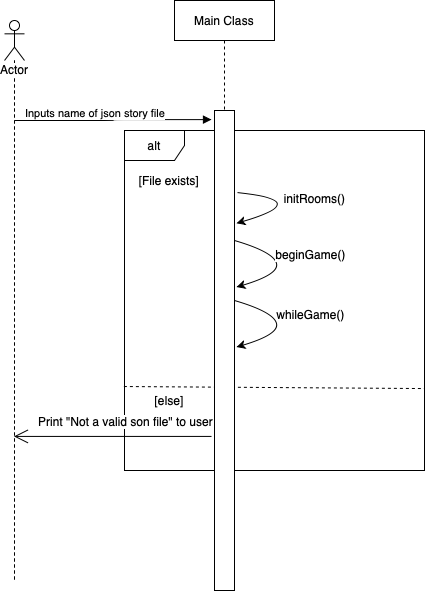

The diagram above was exported from draw.io. Its source (the exported page's mxGraphModel, read from the mxfile embedded in the PNG):
<mxGraphModel dx="830" dy="724" grid="1" gridSize="10" guides="1" tooltips="1" connect="1" arrows="1" fold="1" page="1" pageScale="1" pageWidth="850" pageHeight="1100" math="0" shadow="0">
  <root>
    <mxCell id="0" />
    <mxCell id="1" parent="0" />
    <mxCell id="5uEBKtzQqUIui9vAsXZk-2" value="Actor" style="shape=umlLifeline;participant=umlActor;perimeter=lifelinePerimeter;whiteSpace=wrap;html=1;container=1;collapsible=0;recursiveResize=0;verticalAlign=top;spacingTop=36;labelBackgroundColor=#ffffff;outlineConnect=0;size=40;" parent="1" vertex="1">
      <mxGeometry x="120" y="140" width="20" height="560" as="geometry" />
    </mxCell>
    <mxCell id="5uEBKtzQqUIui9vAsXZk-3" value="Inputs name of json story file" style="endArrow=block;endFill=1;html=1;edgeStyle=orthogonalEdgeStyle;align=left;verticalAlign=top;entryX=-0.15;entryY=0.019;entryDx=0;entryDy=0;entryPerimeter=0;" parent="1" target="5uEBKtzQqUIui9vAsXZk-5" edge="1">
      <mxGeometry x="0.0005" y="92" relative="1" as="geometry">
        <mxPoint x="130" y="240" as="sourcePoint" />
        <mxPoint x="290" y="240" as="targetPoint" />
        <mxPoint x="-90" y="72" as="offset" />
      </mxGeometry>
    </mxCell>
    <mxCell id="5uEBKtzQqUIui9vAsXZk-6" value="Main Class" style="shape=umlLifeline;perimeter=lifelinePerimeter;whiteSpace=wrap;html=1;container=1;collapsible=0;recursiveResize=0;outlineConnect=0;" parent="1" vertex="1">
      <mxGeometry x="290" y="120" width="100" height="110" as="geometry" />
    </mxCell>
    <mxCell id="1qUCeO0t4G-kcgjN0Hp2-3" value="alt" style="shape=umlFrame;whiteSpace=wrap;html=1;" parent="1" vertex="1">
      <mxGeometry x="240" y="250" width="300" height="340" as="geometry" />
    </mxCell>
    <mxCell id="1qUCeO0t4G-kcgjN0Hp2-4" value="[File exists]" style="text;html=1;strokeColor=none;fillColor=none;align=center;verticalAlign=middle;whiteSpace=wrap;rounded=0;" parent="1" vertex="1">
      <mxGeometry x="250" y="290" width="70" height="20" as="geometry" />
    </mxCell>
    <mxCell id="1qUCeO0t4G-kcgjN0Hp2-5" value="" style="curved=1;endArrow=classic;html=1;exitX=1.15;exitY=0.171;exitDx=0;exitDy=0;exitPerimeter=0;entryX=1.1;entryY=0.235;entryDx=0;entryDy=0;entryPerimeter=0;" parent="1" source="5uEBKtzQqUIui9vAsXZk-5" target="5uEBKtzQqUIui9vAsXZk-5" edge="1">
      <mxGeometry width="50" height="50" relative="1" as="geometry">
        <mxPoint x="430" y="410" as="sourcePoint" />
        <mxPoint x="380" y="460" as="targetPoint" />
        <Array as="points">
          <mxPoint x="430" y="320" />
        </Array>
      </mxGeometry>
    </mxCell>
    <mxCell id="1qUCeO0t4G-kcgjN0Hp2-6" value="initRooms()" style="text;html=1;align=center;verticalAlign=middle;resizable=0;points=[];labelBackgroundColor=#ffffff;" parent="1qUCeO0t4G-kcgjN0Hp2-5" vertex="1" connectable="0">
      <mxGeometry x="-0.4708" y="-10" relative="1" as="geometry">
        <mxPoint x="35.67" y="-8.35" as="offset" />
      </mxGeometry>
    </mxCell>
    <mxCell id="1qUCeO0t4G-kcgjN0Hp2-7" value="" style="curved=1;endArrow=classic;html=1;exitX=1;exitY=0.138;exitDx=0;exitDy=0;exitPerimeter=0;entryX=1.1;entryY=0.235;entryDx=0;entryDy=0;entryPerimeter=0;" parent="1" edge="1">
      <mxGeometry width="50" height="50" relative="1" as="geometry">
        <mxPoint x="350" y="360" as="sourcePoint" />
        <mxPoint x="352" y="406.55999999999995" as="targetPoint" />
        <Array as="points">
          <mxPoint x="430" y="383.76" />
        </Array>
      </mxGeometry>
    </mxCell>
    <mxCell id="1qUCeO0t4G-kcgjN0Hp2-8" value="beginGame()" style="text;html=1;align=center;verticalAlign=middle;resizable=0;points=[];labelBackgroundColor=#ffffff;" parent="1qUCeO0t4G-kcgjN0Hp2-7" vertex="1" connectable="0">
      <mxGeometry x="-0.4708" y="-10" relative="1" as="geometry">
        <mxPoint x="35.67" y="-8.35" as="offset" />
      </mxGeometry>
    </mxCell>
    <mxCell id="1qUCeO0t4G-kcgjN0Hp2-9" value="" style="curved=1;endArrow=classic;html=1;exitX=1;exitY=0.138;exitDx=0;exitDy=0;exitPerimeter=0;entryX=1.1;entryY=0.235;entryDx=0;entryDy=0;entryPerimeter=0;" parent="1" edge="1">
      <mxGeometry width="50" height="50" relative="1" as="geometry">
        <mxPoint x="350" y="420" as="sourcePoint" />
        <mxPoint x="352" y="466.55999999999995" as="targetPoint" />
        <Array as="points">
          <mxPoint x="430" y="443.76" />
        </Array>
      </mxGeometry>
    </mxCell>
    <mxCell id="1qUCeO0t4G-kcgjN0Hp2-10" value="whileGame()" style="text;html=1;align=center;verticalAlign=middle;resizable=0;points=[];labelBackgroundColor=#ffffff;" parent="1qUCeO0t4G-kcgjN0Hp2-9" vertex="1" connectable="0">
      <mxGeometry x="-0.4708" y="-10" relative="1" as="geometry">
        <mxPoint x="35.67" y="-8.35" as="offset" />
      </mxGeometry>
    </mxCell>
    <mxCell id="1qUCeO0t4G-kcgjN0Hp2-11" value="" style="endArrow=none;dashed=1;html=1;entryX=1;entryY=0.759;entryDx=0;entryDy=0;entryPerimeter=0;exitX=-0.002;exitY=0.753;exitDx=0;exitDy=0;exitPerimeter=0;" parent="1" source="1qUCeO0t4G-kcgjN0Hp2-3" target="1qUCeO0t4G-kcgjN0Hp2-3" edge="1">
      <mxGeometry width="50" height="50" relative="1" as="geometry">
        <mxPoint x="380" y="460" as="sourcePoint" />
        <mxPoint x="430" y="410" as="targetPoint" />
      </mxGeometry>
    </mxCell>
    <mxCell id="1qUCeO0t4G-kcgjN0Hp2-12" value="[else]" style="text;html=1;strokeColor=none;fillColor=none;align=center;verticalAlign=middle;whiteSpace=wrap;rounded=0;" parent="1" vertex="1">
      <mxGeometry x="240" y="510" width="90" height="20" as="geometry" />
    </mxCell>
    <mxCell id="1qUCeO0t4G-kcgjN0Hp2-13" value="" style="endArrow=open;endFill=1;endSize=12;html=1;exitX=-0.15;exitY=0.679;exitDx=0;exitDy=0;exitPerimeter=0;" parent="1" source="5uEBKtzQqUIui9vAsXZk-5" target="5uEBKtzQqUIui9vAsXZk-2" edge="1">
      <mxGeometry width="160" relative="1" as="geometry">
        <mxPoint x="480" y="440" as="sourcePoint" />
        <mxPoint x="320" y="440" as="targetPoint" />
      </mxGeometry>
    </mxCell>
    <mxCell id="1qUCeO0t4G-kcgjN0Hp2-14" value="Print &quot;Not a valid son file&quot; to user" style="text;html=1;align=center;verticalAlign=middle;resizable=0;points=[];labelBackgroundColor=#ffffff;" parent="1qUCeO0t4G-kcgjN0Hp2-13" vertex="1" connectable="0">
      <mxGeometry x="0.3063" y="2" relative="1" as="geometry">
        <mxPoint x="42" y="-17.92" as="offset" />
      </mxGeometry>
    </mxCell>
    <mxCell id="5uEBKtzQqUIui9vAsXZk-5" value="" style="html=1;points=[];perimeter=orthogonalPerimeter;" parent="1" vertex="1">
      <mxGeometry x="330" y="230" width="20" height="480" as="geometry" />
    </mxCell>
  </root>
</mxGraphModel>